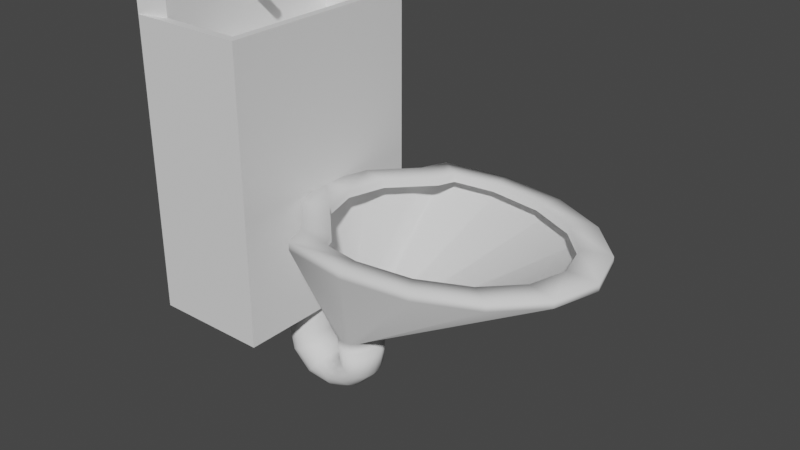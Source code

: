 # Source: Cell_Toilet.blend  (saved by Blender 2.80.75; exported with 4.5.12 LTS)
import bpy
from mathutils import Matrix  # noqa: F401  (used for matrix-valued properties, if any)

bpy.ops.wm.read_factory_settings(use_empty=True)
scene = bpy.context.scene
scene.name = 'Scene'

# ---- collections
col_collection = bpy.data.collections.new('Collection'); scene.collection.children.link(col_collection)

# ---- world
world_world = bpy.data.worlds.new('World'); scene.world = world_world
world_world.use_nodes = True; world_world.node_tree.nodes.clear()
_N = world_world.node_tree.nodes; _L = world_world.node_tree.links
n0 = _N.new('ShaderNodeOutputWorld'); n0.name = 'World Output'; n0.location = (300, 300)
n1 = _N.new('ShaderNodeBackground'); n1.name = 'Background'; n1.location = (10, 300)
n1.inputs[0].default_value = (0.05088, 0.05088, 0.05088, 1.0)
_L.new(n1.outputs[0], n0.inputs[0])
n0.is_active_output = True
world_world.color = (0.05088, 0.05088, 0.05088)
world_world.use_sun_shadow = False
world_world.sun_shadow_jitter_overblur = 0.0

# ---- meshes
me_cylinder = bpy.data.meshes.new('Cylinder')
me_cylinder.from_pydata([(-0.1812, 0.07449, -0.2134), (-1.144e-08, 0.3283, 0.25), (-0.1634, 0.06744, -0.2134), (0.1256, 0.3033, 0.25), (-0.1484, 0.04738, -0.2134), (0.2321, 0.2321, 0.25), (-0.1383, 0.01735, -0.2134), (0.3033, 0.1256, 0.25), (-0.1348, -0.01807, -0.2134), (0.3283, -1.857e-08, 0.25), (-0.1383, -0.05349, -0.2134), (0.3033, -0.1256, 0.25), (-0.1484, -0.08352, -0.2134), (0.2321, -0.2321, 0.25), (-0.1634, -0.1036, -0.2134), (0.1256, -0.3033, 0.25), (-0.1812, -0.1106, -0.2134), (4.623e-08, -0.3283, 0.25), (-0.1989, -0.1036, -0.2134), (-0.09654, -0.3091, 0.25), (-0.214, -0.08352, -0.2134), (-0.1116, -0.2534, 0.25), (-0.2241, -0.05349, -0.2134), (-0.1969, -0.1256, 0.25), (-0.2276, -0.01807, -0.2134), (-0.2219, -1.768e-09, 0.25), (-0.2241, 0.01735, -0.2134), (-0.1969, 0.1256, 0.25), (-0.214, 0.04738, -0.2134), (-0.1116, 0.2534, 0.25), (-0.1989, 0.06744, -0.2134), (-0.09654, 0.3091, 0.25), (0.1531, 0.3696, 0.25), (0.0, 0.4, 0.25), (0.2828, 0.2828, 0.25), (0.3696, 0.1531, 0.25), (0.4, -1.748e-08, 0.25), (0.3696, -0.1531, 0.25), (0.2828, -0.2828, 0.25), (0.1531, -0.3696, 0.25), (6.04e-08, -0.4, 0.25), (-0.1531, -0.3696, 0.25), (-0.1765, -0.2828, 0.25), (-0.2632, -0.1531, 0.25), (-0.2936, 4.77e-09, 0.25), (-0.2632, 0.1531, 0.25), (-0.1765, 0.2828, 0.25), (-0.1531, 0.3696, 0.25), (0.1256, 0.3033, 0.25), (-1.144e-08, 0.3283, 0.25), (0.2321, 0.2321, 0.25), (0.3033, 0.1256, 0.25), (0.3283, -1.857e-08, 0.25), (0.3033, -0.1256, 0.25), (0.2321, -0.2321, 0.25), (0.1256, -0.3033, 0.25), (4.623e-08, -0.3283, 0.25), (-0.09654, -0.3091, 0.25), (-0.1116, -0.2534, 0.25), (-0.1969, -0.1256, 0.25), (-0.2219, -1.768e-09, 0.25), (-0.1969, 0.1256, 0.25), (-0.1116, 0.2534, 0.25), (-0.09654, 0.3091, 0.25), (-0.2936, 4.77e-09, 0.276), (0.1531, -0.3696, 0.276), (-0.1765, 0.2828, 0.276), (-0.2632, 0.1531, 0.276), (-0.2632, -0.1531, 0.276), (-0.1765, -0.2828, 0.276), (-0.1531, 0.3696, 0.276), (-0.1531, -0.3696, 0.276), (6.04e-08, -0.4, 0.276), (0.4, -1.748e-08, 0.276), (0.3696, 0.1531, 0.276), (0.3696, -0.1531, 0.276), (0.2828, -0.2828, 0.276), (0.2828, 0.2828, 0.276), (0.0, 0.4, 0.276), (0.1531, 0.3696, 0.276), (0.1256, 0.3033, 0.276), (-1.144e-08, 0.3283, 0.276), (0.2321, 0.2321, 0.276), (0.3033, 0.1256, 0.276), (0.3283, -1.857e-08, 0.276), (0.3033, -0.1256, 0.276), (0.2321, -0.2321, 0.276), (0.1256, -0.3033, 0.276), (4.623e-08, -0.3283, 0.276), (-0.09654, -0.3091, 0.276), (-0.1116, -0.2534, 0.276), (-0.1969, -0.1256, 0.276), (-0.2219, -1.768e-09, 0.276), (-0.1969, 0.1256, 0.276), (-0.1116, 0.2534, 0.276), (-0.09654, 0.3091, 0.276), (-0.1812, 0.07449, -0.2513), (-0.1634, 0.06744, -0.2513), (-0.1484, 0.04738, -0.2513), (-0.1383, 0.01735, -0.2513), (-0.1348, -0.01807, -0.2513), (-0.1383, -0.05349, -0.2513), (-0.1484, -0.08352, -0.2513), (-0.1634, -0.1036, -0.2513), (-0.1812, -0.1106, -0.2513), (-0.1989, -0.1036, -0.2513), (-0.214, -0.08352, -0.2513), (-0.2241, -0.05349, -0.2513), (-0.2276, -0.01807, -0.2513), (-0.2241, 0.01735, -0.2513), (-0.214, 0.04738, -0.2513), (-0.1989, 0.06744, -0.2513), (-0.1812, 0.07449, -0.2513), (-0.1634, 0.06744, -0.2513), (-0.1484, 0.04738, -0.2513), (-0.1383, 0.01735, -0.2513), (-0.1348, -0.01807, -0.2513), (-0.1383, -0.05349, -0.2513), (-0.1484, -0.08352, -0.2513), (-0.1634, -0.1036, -0.2513), (-0.1812, -0.1106, -0.2513), (-0.1989, -0.1036, -0.2513), (-0.214, -0.08352, -0.2513), (-0.2241, -0.05349, -0.2513), (-0.2276, -0.01807, -0.2513), (-0.2241, 0.01735, -0.2513), (-0.214, 0.04738, -0.2513), (-0.1989, 0.06744, -0.2513), (-0.1812, 0.07449, -0.2513), (-0.1634, 0.06744, -0.2513), (-0.1484, 0.04738, -0.2513), (-0.1383, 0.01735, -0.2513), (-0.1348, -0.01807, -0.2513), (-0.1383, -0.05349, -0.2513), (-0.1484, -0.08352, -0.2513), (-0.1634, -0.1036, -0.2513), (-0.1812, -0.1106, -0.2513), (-0.1989, -0.1036, -0.2513), (-0.214, -0.08352, -0.2513), (-0.2241, -0.05349, -0.2513), (-0.2276, -0.01807, -0.2513), (-0.2241, 0.01735, -0.2513), (-0.214, 0.04738, -0.2513), (-0.1989, 0.06744, -0.2513), (-0.1812, 0.07449, -0.2513), (-0.1634, 0.06744, -0.2513), (-0.1484, 0.04738, -0.2513), (-0.1383, 0.01735, -0.2513), (-0.1348, -0.01807, -0.2513), (-0.1383, -0.05349, -0.2513), (-0.1484, -0.08352, -0.2513), (-0.1634, -0.1036, -0.2513), (-0.1812, -0.1106, -0.2513), (-0.1989, -0.1036, -0.2513), (-0.214, -0.08352, -0.2513), (-0.2241, -0.05349, -0.2513), (-0.2276, -0.01807, -0.2513), (-0.2241, 0.01735, -0.2513), (-0.214, 0.04738, -0.2513), (-0.1989, 0.06744, -0.2513), (-0.1812, 0.07449, -0.2513), (-0.1634, 0.06744, -0.2513), (-0.1484, 0.04738, -0.2513), (-0.1383, 0.01735, -0.2513), (-0.1348, -0.01807, -0.2513), (-0.1383, -0.05349, -0.2513), (-0.1484, -0.08352, -0.2513), (-0.1634, -0.1036, -0.2513), (-0.1812, -0.1106, -0.2513), (-0.1989, -0.1036, -0.2513), (-0.214, -0.08352, -0.2513), (-0.2241, -0.05349, -0.2513), (-0.2276, -0.01807, -0.2513), (-0.2241, 0.01735, -0.2513), (-0.214, 0.04738, -0.2513), (-0.1989, 0.06744, -0.2513), (-0.1812, 0.07449, -0.2513), (-0.1634, 0.06744, -0.2513), (-0.1484, 0.04738, -0.2513), (-0.1383, 0.01735, -0.2513), (-0.1348, -0.01807, -0.2513), (-0.1383, -0.05349, -0.2513), (-0.1484, -0.08352, -0.2513), (-0.1634, -0.1036, -0.2513), (-0.1812, -0.1106, -0.2513), (-0.1989, -0.1036, -0.2513), (-0.214, -0.08352, -0.2513), (-0.2241, -0.05349, -0.2513), (-0.2276, -0.01807, -0.2513), (-0.2241, 0.01735, -0.2513), (-0.214, 0.04738, -0.2513), (-0.1989, 0.06744, -0.2513), (-0.1812, 0.07449, -0.2513), (-0.1634, 0.06744, -0.2513), (-0.1484, 0.04738, -0.2513), (-0.1383, 0.01735, -0.2513), (-0.1348, -0.01807, -0.2513), (-0.1383, -0.05349, -0.2513), (-0.1484, -0.08352, -0.2513), (-0.1634, -0.1036, -0.2513), (-0.1812, -0.1106, -0.2513), (-0.1989, -0.1036, -0.2513), (-0.214, -0.08352, -0.2513), (-0.2241, -0.05349, -0.2513), (-0.2276, -0.01807, -0.2513), (-0.2241, 0.01735, -0.2513), (-0.214, 0.04738, -0.2513), (-0.1989, 0.06744, -0.2513), (-0.1812, 0.07449, -0.2513), (-0.1634, 0.06744, -0.2513), (-0.1484, 0.04738, -0.2513), (-0.1383, 0.01735, -0.2513), (-0.1348, -0.01807, -0.2513), (-0.1383, -0.05349, -0.2513), (-0.1484, -0.08352, -0.2513), (-0.1634, -0.1036, -0.2513), (-0.1812, -0.1106, -0.2513), (-0.1989, -0.1036, -0.2513), (-0.214, -0.08352, -0.2513), (-0.2241, -0.05349, -0.2513), (-0.2276, -0.01807, -0.2513), (-0.2241, 0.01735, -0.2513), (-0.214, 0.04738, -0.2513), (-0.1989, 0.06744, -0.2513), (-0.1812, 0.07449, -0.2513), (-0.1634, 0.06744, -0.2513), (-0.1484, 0.04738, -0.2513), (-0.1383, 0.01735, -0.2513), (-0.1348, -0.01807, -0.2513), (-0.1383, -0.05349, -0.2513), (-0.1484, -0.08352, -0.2513), (-0.1634, -0.1036, -0.2513), (-0.1812, -0.1106, -0.2513), (-0.1989, -0.1036, -0.2513), (-0.214, -0.08352, -0.2513), (-0.2241, -0.05349, -0.2513), (-0.2276, -0.01807, -0.2513), (-0.2241, 0.01735, -0.2513), (-0.214, 0.04738, -0.2513), (-0.1989, 0.06744, -0.2513), (-0.1812, 0.07449, -0.2513), (-0.1634, 0.06744, -0.2513), (-0.1484, 0.04738, -0.2513), (-0.1383, 0.01735, -0.2513), (-0.1348, -0.01807, -0.2513), (-0.1383, -0.05349, -0.2513), (-0.1484, -0.08352, -0.2513), (-0.1634, -0.1036, -0.2513), (-0.1812, -0.1106, -0.2513), (-0.1989, -0.1036, -0.2513), (-0.214, -0.08352, -0.2513), (-0.2241, -0.05349, -0.2513), (-0.2276, -0.01807, -0.2513), (-0.2241, 0.01735, -0.2513), (-0.214, 0.04738, -0.2513), (-0.1989, 0.06744, -0.2513), (-0.1812, 0.07449, -0.2513), (-0.1634, 0.06744, -0.2513), (-0.1484, 0.04738, -0.2513), (-0.1383, 0.01735, -0.2513), (-0.1348, -0.01807, -0.2513), (-0.1383, -0.05349, -0.2513), (-0.1484, -0.08352, -0.2513), (-0.1634, -0.1036, -0.2513), (-0.1812, -0.1106, -0.2513), (-0.1989, -0.1036, -0.2513), (-0.214, -0.08352, -0.2513), (-0.2241, -0.05349, -0.2513), (-0.2276, -0.01807, -0.2513), (-0.2241, 0.01735, -0.2513), (-0.214, 0.04738, -0.2513), (-0.1989, 0.06744, -0.2513), (-0.1812, 0.07449, -0.2513), (-0.1634, 0.06744, -0.2513), (-0.1484, 0.04738, -0.2513), (-0.1383, 0.01735, -0.2513), (-0.1348, -0.01807, -0.2513), (-0.1383, -0.05349, -0.2513), (-0.1484, -0.08352, -0.2513), (-0.1634, -0.1036, -0.2513), (-0.1812, -0.1106, -0.2513), (-0.1989, -0.1036, -0.2513), (-0.214, -0.08352, -0.2513), (-0.2241, -0.05349, -0.2513), (-0.2276, -0.01807, -0.2513), (-0.2241, 0.01735, -0.2513), (-0.214, 0.04738, -0.2513), (-0.1989, 0.06744, -0.2513), (-0.1812, 0.07449, -0.3191), (-0.1673, 0.06744, -0.3353), (-0.1555, 0.04738, -0.3489), (-0.1476, 0.01735, -0.358), (-0.1448, -0.01807, -0.3613), (-0.1476, -0.05349, -0.358), (-0.1555, -0.08352, -0.3489), (-0.1673, -0.1036, -0.3353), (-0.1812, -0.1106, -0.3191), (-0.1951, -0.1036, -0.303), (-0.2069, -0.08352, -0.2894), (-0.2148, -0.05349, -0.2802), (-0.2175, -0.01807, -0.277), (-0.2148, 0.01735, -0.2802), (-0.2069, 0.04738, -0.2894), (-0.1951, 0.06744, -0.303), (-0.2021, 0.07449, -0.3576), (-0.1938, 0.06744, -0.3806), (-0.1868, 0.04738, -0.4001), (-0.1822, 0.01735, -0.4131), (-0.1805, -0.01807, -0.4176), (-0.1822, -0.05349, -0.4131), (-0.1868, -0.08352, -0.4001), (-0.1938, -0.1036, -0.3806), (-0.2021, -0.1106, -0.3576), (-0.2104, -0.1036, -0.3347), (-0.2174, -0.08352, -0.3152), (-0.222, -0.05349, -0.3022), (-0.2237, -0.01807, -0.2976), (-0.222, 0.01735, -0.3022), (-0.2174, 0.04738, -0.3152), (-0.2104, 0.06744, -0.3347), (-0.2357, 0.07449, -0.3833), (-0.2357, 0.06744, -0.4093), (-0.2357, 0.04738, -0.4313), (-0.2358, 0.01735, -0.4459), (-0.2358, -0.01807, -0.4511), (-0.2358, -0.05349, -0.4459), (-0.2357, -0.08352, -0.4313), (-0.2357, -0.1036, -0.4093), (-0.2357, -0.1106, -0.3833), (-0.2356, -0.1036, -0.3574), (-0.2356, -0.08352, -0.3354), (-0.2356, -0.05349, -0.3207), (-0.2355, -0.01807, -0.3156), (-0.2356, 0.01735, -0.3207), (-0.2356, 0.04738, -0.3354), (-0.2356, 0.06744, -0.3574), (-0.2844, 0.07446, -0.3853), (-0.2957, 0.06691, -0.4052), (-0.3053, 0.04643, -0.4216), (-0.3117, 0.01299, -0.4322), (-0.3139, -0.02253, -0.4354), (-0.3116, -0.05784, -0.4306), (-0.3051, -0.08443, -0.4186), (-0.2955, -0.1041, -0.4011), (-0.2841, -0.1106, -0.381), (-0.2728, -0.1031, -0.3612), (-0.2633, -0.08256, -0.3447), (-0.2569, -0.05226, -0.3341), (-0.2547, -0.01675, -0.331), (-0.257, 0.01856, -0.3358), (-0.2635, 0.0483, -0.3478), (-0.2731, 0.06793, -0.3652), (-0.3266, 0.07174, -0.3451), (-0.3427, 0.06271, -0.3546), (-0.3559, 0.04106, -0.3612), (-0.3644, 0.01008, -0.3638), (-0.3667, -0.0255, -0.3619), (-0.3626, -0.06028, -0.356), (-0.3526, -0.08896, -0.3468), (-0.3383, -0.1072, -0.3358), (-0.3219, -0.1121, -0.3247), (-0.3059, -0.09997, -0.3152), (-0.2926, -0.07832, -0.3086), (-0.2842, -0.04734, -0.3061), (-0.2819, -0.01176, -0.3079), (-0.286, 0.02302, -0.3138), (-0.296, 0.05169, -0.323), (-0.3102, 0.0699, -0.334), (-0.3481, 0.07578, -0.2944), (-0.3652, 0.06634, -0.2919), (-0.3787, 0.04453, -0.2873), (-0.3866, 0.01368, -0.2814), (-0.3875, -0.02154, -0.2752), (-0.3815, -0.05574, -0.2694), (-0.3693, -0.08372, -0.2651), (-0.3529, -0.1012, -0.2628), (-0.3347, -0.1056, -0.263), (-0.3176, -0.09616, -0.2655), (-0.304, -0.07122, -0.2701), (-0.2962, -0.04036, -0.276), (-0.2953, -0.005151, -0.2822), (-0.3013, 0.02905, -0.288), (-0.3135, 0.0539, -0.2923), (-0.3299, 0.07141, -0.2946), (-0.3442, 0.09395, -0.1862), (-0.3616, 0.08485, -0.1855), (-0.3755, 0.06309, -0.1847), (-0.3838, 0.03198, -0.1839), (-0.3854, -0.003733, -0.1833), (-0.3799, -0.03862, -0.1829), (-0.3682, -0.06737, -0.1828), (-0.3521, -0.0856, -0.1831), (-0.334, -0.09055, -0.1836), (-0.3167, -0.08144, -0.1842), (-0.3028, -0.05655, -0.185), (-0.2944, -0.02544, -0.1858), (-0.2929, 0.01027, -0.1864), (-0.2983, 0.04516, -0.1868), (-0.31, 0.07391, -0.1869), (-0.3261, 0.08901, -0.1867), (-0.3402, 0.09658, -0.02545), (-0.3541, 0.08748, -0.04046), (-0.3654, 0.06572, -0.05233), (-0.3723, 0.03461, -0.05925), (-0.3738, -0.001103, -0.06017), (-0.3696, -0.03599, -0.05495), (-0.3605, -0.06474, -0.04438), (-0.3477, -0.08297, -0.03008), (-0.3332, -0.08792, -0.01421), (-0.3193, -0.07881, 0.0008026), (-0.308, -0.05392, 0.01267), (-0.3011, -0.02281, 0.0196), (-0.2996, 0.0129, 0.02052), (-0.3037, 0.04779, 0.01529), (-0.3129, 0.0734, 0.004725), (-0.3257, 0.09164, -0.009582), (-0.3638, 0.09767, 0.04568), (-0.3736, 0.09297, 0.0234), (-0.3823, 0.07495, 0.003402), (-0.3886, 0.04636, -0.01128), (-0.3915, 0.01154, -0.01841), (-0.3906, -0.0242, -0.01689), (-0.386, -0.05542, -0.006973), (-0.3785, -0.07736, 0.009848), (-0.3691, -0.0867, 0.03101), (-0.3593, -0.082, 0.05328), (-0.3506, -0.06398, 0.07328), (-0.3443, -0.03538, 0.08796), (-0.3414, -0.0005623, 0.09509), (-0.3423, 0.03518, 0.09358), (-0.3469, 0.0664, 0.08366), (-0.3544, 0.08834, 0.06684), (-0.3971, 0.09373, 0.0973), (-0.3999, 0.09428, 0.07073), (-0.403, 0.08124, 0.04436), (-0.406, 0.05659, 0.02221), (-0.4084, 0.02409, 0.007651), (-0.41, -0.01131, 0.002897), (-0.4104, -0.04423, 0.008675), (-0.4096, -0.06966, 0.0241), (-0.4076, -0.08371, 0.04683), (-0.4049, -0.08426, 0.07341), (-0.4018, -0.07122, 0.09977), (-0.3988, -0.04657, 0.1219), (-0.3963, -0.01407, 0.1365), (-0.3948, 0.02133, 0.1412), (-0.3944, 0.05425, 0.1355), (-0.3952, 0.07968, 0.12), (-0.4382, 0.09457, 0.09973), (-0.4381, 0.09512, 0.07287), (-0.4384, 0.08208, 0.04612), (-0.4391, 0.05743, 0.02355), (-0.44, 0.02493, 0.008615), (-0.441, -0.01047, 0.003573), (-0.442, -0.0434, 0.009197), (-0.4428, -0.06882, 0.02463), (-0.4433, -0.08288, 0.04752), (-0.4434, -0.08343, 0.07439), (-0.443, -0.07038, 0.1011), (-0.4424, -0.04574, 0.1237), (-0.4415, -0.01324, 0.1386), (-0.4404, 0.02217, 0.1437), (-0.4394, 0.05509, 0.1381), (-0.4386, 0.08051, 0.1226)], [], [(0, 33, 32, 2), (2, 32, 34, 4), (4, 34, 35, 6), (6, 35, 36, 8), (8, 36, 37, 10), (10, 37, 38, 12), (12, 38, 39, 14), (14, 39, 40, 16), (16, 40, 41, 18), (18, 41, 42, 20), (20, 42, 43, 22), (22, 43, 44, 24), (24, 44, 45, 26), (26, 45, 46, 28), (17, 15, 55, 56), (28, 46, 47, 30), (30, 47, 33, 0), (16, 18, 105, 104), (3, 5, 82, 80), (29, 31, 95, 94), (44, 43, 68, 64), (35, 34, 77, 74), (1, 3, 80, 81), (27, 29, 94, 93), (33, 47, 70, 78), (39, 38, 76, 65), (25, 27, 93, 92), (23, 25, 92, 91), (43, 42, 69, 68), (34, 32, 79, 77), (21, 23, 91, 90), (47, 46, 66, 70), (38, 37, 75, 76), (19, 21, 90, 89), (85, 86, 76, 75), (3, 1, 49, 48), (1, 31, 63, 49), (19, 17, 56, 57), (5, 3, 48, 50), (21, 19, 57, 58), (7, 5, 50, 51), (23, 21, 58, 59), (9, 7, 51, 52), (25, 23, 59, 60), (11, 9, 52, 53), (27, 25, 60, 61), (13, 11, 53, 54), (29, 27, 61, 62), (15, 13, 54, 55), (31, 29, 62, 63), (31, 1, 81, 95), (95, 81, 78, 70), (80, 82, 77, 79), (94, 95, 70, 66), (81, 80, 79, 78), (88, 89, 71, 72), (90, 91, 68, 69), (86, 87, 65, 76), (87, 88, 72, 65), (92, 93, 67, 64), (82, 83, 74, 77), (91, 92, 64, 68), (83, 84, 73, 74), (93, 94, 66, 67), (84, 85, 75, 73), (89, 90, 69, 71), (40, 39, 65, 72), (5, 7, 83, 82), (7, 9, 84, 83), (36, 35, 74, 73), (45, 44, 64, 67), (9, 11, 85, 84), (41, 40, 72, 71), (11, 13, 86, 85), (13, 15, 87, 86), (37, 36, 73, 75), (46, 45, 67, 66), (32, 33, 78, 79), (15, 17, 88, 87), (42, 41, 71, 69), (17, 19, 89, 88), (108, 109, 125, 124), (26, 28, 110, 109), (2, 4, 98, 97), (12, 14, 103, 102), (22, 24, 108, 107), (8, 10, 101, 100), (18, 20, 106, 105), (28, 30, 111, 110), (4, 6, 99, 98), (14, 16, 104, 103), (0, 2, 97, 96), (24, 26, 109, 108), (10, 12, 102, 101), (20, 22, 107, 106), (30, 0, 96, 111), (6, 8, 100, 99), (114, 115, 131, 130), (101, 102, 118, 117), (109, 110, 126, 125), (102, 103, 119, 118), (110, 111, 127, 126), (103, 104, 120, 119), (96, 97, 113, 112), (111, 96, 112, 127), (104, 105, 121, 120), (97, 98, 114, 113), (105, 106, 122, 121), (98, 99, 115, 114), (106, 107, 123, 122), (99, 100, 116, 115), (107, 108, 124, 123), (100, 101, 117, 116), (135, 136, 152, 151), (122, 123, 139, 138), (115, 116, 132, 131), (123, 124, 140, 139), (116, 117, 133, 132), (124, 125, 141, 140), (117, 118, 134, 133), (125, 126, 142, 141), (118, 119, 135, 134), (126, 127, 143, 142), (119, 120, 136, 135), (112, 113, 129, 128), (127, 112, 128, 143), (120, 121, 137, 136), (113, 114, 130, 129), (121, 122, 138, 137), (156, 157, 173, 172), (128, 129, 145, 144), (143, 128, 144, 159), (136, 137, 153, 152), (129, 130, 146, 145), (137, 138, 154, 153), (130, 131, 147, 146), (138, 139, 155, 154), (131, 132, 148, 147), (139, 140, 156, 155), (132, 133, 149, 148), (140, 141, 157, 156), (133, 134, 150, 149), (141, 142, 158, 157), (134, 135, 151, 150), (142, 143, 159, 158), (170, 171, 187, 186), (149, 150, 166, 165), (157, 158, 174, 173), (150, 151, 167, 166), (158, 159, 175, 174), (151, 152, 168, 167), (144, 145, 161, 160), (159, 144, 160, 175), (152, 153, 169, 168), (145, 146, 162, 161), (153, 154, 170, 169), (146, 147, 163, 162), (154, 155, 171, 170), (147, 148, 164, 163), (155, 156, 172, 171), (148, 149, 165, 164), (176, 177, 193, 192), (163, 164, 180, 179), (171, 172, 188, 187), (164, 165, 181, 180), (172, 173, 189, 188), (165, 166, 182, 181), (173, 174, 190, 189), (166, 167, 183, 182), (174, 175, 191, 190), (167, 168, 184, 183), (160, 161, 177, 176), (175, 160, 176, 191), (168, 169, 185, 184), (161, 162, 178, 177), (169, 170, 186, 185), (162, 163, 179, 178), (197, 198, 214, 213), (191, 176, 192, 207), (184, 185, 201, 200), (177, 178, 194, 193), (185, 186, 202, 201), (178, 179, 195, 194), (186, 187, 203, 202), (179, 180, 196, 195), (187, 188, 204, 203), (180, 181, 197, 196), (188, 189, 205, 204), (181, 182, 198, 197), (189, 190, 206, 205), (182, 183, 199, 198), (190, 191, 207, 206), (183, 184, 200, 199), (218, 219, 235, 234), (205, 206, 222, 221), (198, 199, 215, 214), (206, 207, 223, 222), (199, 200, 216, 215), (192, 193, 209, 208), (207, 192, 208, 223), (200, 201, 217, 216), (193, 194, 210, 209), (201, 202, 218, 217), (194, 195, 211, 210), (202, 203, 219, 218), (195, 196, 212, 211), (203, 204, 220, 219), (196, 197, 213, 212), (204, 205, 221, 220), (224, 225, 241, 240), (211, 212, 228, 227), (219, 220, 236, 235), (212, 213, 229, 228), (220, 221, 237, 236), (213, 214, 230, 229), (221, 222, 238, 237), (214, 215, 231, 230), (222, 223, 239, 238), (215, 216, 232, 231), (208, 209, 225, 224), (223, 208, 224, 239), (216, 217, 233, 232), (209, 210, 226, 225), (217, 218, 234, 233), (210, 211, 227, 226), (245, 246, 262, 261), (239, 224, 240, 255), (232, 233, 249, 248), (225, 226, 242, 241), (233, 234, 250, 249), (226, 227, 243, 242), (234, 235, 251, 250), (227, 228, 244, 243), (235, 236, 252, 251), (228, 229, 245, 244), (236, 237, 253, 252), (229, 230, 246, 245), (237, 238, 254, 253), (230, 231, 247, 246), (238, 239, 255, 254), (231, 232, 248, 247), (266, 267, 283, 282), (253, 254, 270, 269), (246, 247, 263, 262), (254, 255, 271, 270), (247, 248, 264, 263), (240, 241, 257, 256), (255, 240, 256, 271), (248, 249, 265, 264), (241, 242, 258, 257), (249, 250, 266, 265), (242, 243, 259, 258), (250, 251, 267, 266), (243, 244, 260, 259), (251, 252, 268, 267), (244, 245, 261, 260), (252, 253, 269, 268), (287, 272, 288, 303), (259, 260, 276, 275), (267, 268, 284, 283), (260, 261, 277, 276), (268, 269, 285, 284), (261, 262, 278, 277), (269, 270, 286, 285), (262, 263, 279, 278), (270, 271, 287, 286), (263, 264, 280, 279), (256, 257, 273, 272), (271, 256, 272, 287), (264, 265, 281, 280), (257, 258, 274, 273), (265, 266, 282, 281), (258, 259, 275, 274), (301, 302, 318, 317), (280, 281, 297, 296), (273, 274, 290, 289), (281, 282, 298, 297), (274, 275, 291, 290), (282, 283, 299, 298), (275, 276, 292, 291), (283, 284, 300, 299), (276, 277, 293, 292), (284, 285, 301, 300), (277, 278, 294, 293), (285, 286, 302, 301), (278, 279, 295, 294), (286, 287, 303, 302), (279, 280, 296, 295), (272, 273, 289, 288), (307, 308, 324, 323), (294, 295, 311, 310), (302, 303, 319, 318), (295, 296, 312, 311), (288, 289, 305, 304), (303, 288, 304, 319), (296, 297, 313, 312), (289, 290, 306, 305), (297, 298, 314, 313), (290, 291, 307, 306), (298, 299, 315, 314), (291, 292, 308, 307), (299, 300, 316, 315), (292, 293, 309, 308), (300, 301, 317, 316), (293, 294, 310, 309), (328, 329, 345, 344), (315, 316, 332, 331), (308, 309, 325, 324), (316, 317, 333, 332), (309, 310, 326, 325), (317, 318, 334, 333), (310, 311, 327, 326), (318, 319, 335, 334), (311, 312, 328, 327), (304, 305, 321, 320), (319, 304, 320, 335), (312, 313, 329, 328), (305, 306, 322, 321), (313, 314, 330, 329), (306, 307, 323, 322), (314, 315, 331, 330), (349, 350, 366, 365), (321, 322, 338, 337), (329, 330, 346, 345), (322, 323, 339, 338), (330, 331, 347, 346), (323, 324, 340, 339), (331, 332, 348, 347), (324, 325, 341, 340), (332, 333, 349, 348), (325, 326, 342, 341), (333, 334, 350, 349), (326, 327, 343, 342), (334, 335, 351, 350), (327, 328, 344, 343), (320, 321, 337, 336), (335, 320, 336, 351), (355, 356, 372, 371), (342, 343, 359, 358), (350, 351, 367, 366), (343, 344, 360, 359), (336, 337, 353, 352), (351, 336, 352, 367), (344, 345, 361, 360), (337, 338, 354, 353), (345, 346, 362, 361), (338, 339, 355, 354), (346, 347, 363, 362), (339, 340, 356, 355), (347, 348, 364, 363), (340, 341, 357, 356), (348, 349, 365, 364), (341, 342, 358, 357), (376, 377, 393, 392), (363, 364, 380, 379), (356, 357, 373, 372), (364, 365, 381, 380), (357, 358, 374, 373), (365, 366, 382, 381), (358, 359, 375, 374), (366, 367, 383, 382), (359, 360, 376, 375), (352, 353, 369, 368), (367, 352, 368, 383), (360, 361, 377, 376), (353, 354, 370, 369), (361, 362, 378, 377), (354, 355, 371, 370), (362, 363, 379, 378), (397, 398, 414, 413), (369, 370, 386, 385), (377, 378, 394, 393), (370, 371, 387, 386), (378, 379, 395, 394), (371, 372, 388, 387), (379, 380, 396, 395), (372, 373, 389, 388), (380, 381, 397, 396), (373, 374, 390, 389), (381, 382, 398, 397), (374, 375, 391, 390), (382, 383, 399, 398), (375, 376, 392, 391), (368, 369, 385, 384), (383, 368, 384, 399), (411, 412, 428, 427), (390, 391, 407, 406), (398, 399, 415, 414), (391, 392, 408, 407), (384, 385, 401, 400), (399, 384, 400, 415), (392, 393, 409, 408), (385, 386, 402, 401), (393, 394, 410, 409), (386, 387, 403, 402), (394, 395, 411, 410), (387, 388, 404, 403), (395, 396, 412, 411), (388, 389, 405, 404), (396, 397, 413, 412), (389, 390, 406, 405), (417, 418, 434, 433), (404, 405, 421, 420), (412, 413, 429, 428), (405, 406, 422, 421), (413, 414, 430, 429), (406, 407, 423, 422), (414, 415, 431, 430), (407, 408, 424, 423), (400, 401, 417, 416), (415, 400, 416, 431), (408, 409, 425, 424), (401, 402, 418, 417), (409, 410, 426, 425), (402, 403, 419, 418), (410, 411, 427, 426), (403, 404, 420, 419), (438, 439, 455, 454), (425, 426, 442, 441), (418, 419, 435, 434), (426, 427, 443, 442), (419, 420, 436, 435), (427, 428, 444, 443), (420, 421, 437, 436), (428, 429, 445, 444), (421, 422, 438, 437), (429, 430, 446, 445), (422, 423, 439, 438), (430, 431, 447, 446), (423, 424, 440, 439), (416, 417, 433, 432), (431, 416, 432, 447), (424, 425, 441, 440), (448, 449, 450, 451, 452, 453, 454, 455, 456, 457, 458, 459, 460, 461, 462, 463), (446, 447, 463, 462), (439, 440, 456, 455), (432, 433, 449, 448), (447, 432, 448, 463), (440, 441, 457, 456), (433, 434, 450, 449), (441, 442, 458, 457), (434, 435, 451, 450), (442, 443, 459, 458), (435, 436, 452, 451), (443, 444, 460, 459), (436, 437, 453, 452), (444, 445, 461, 460), (437, 438, 454, 453), (445, 446, 462, 461)])
me_cylinder.polygons.foreach_set('use_smooth', [True] * 449)
_uv = me_cylinder.uv_layers.new(name='UVMap')
_uv.uv.foreach_set('vector', [1.0, 0.5, 1.0, 1.0, 0.9375, 1.0, 0.9375, 0.5, 0.9375, 0.5, 0.9375, 1.0, 0.875, 1.0, 0.875, 0.5, 0.875, 0.5, 0.875, 1.0, 0.8125, 1.0, 0.8125, 0.5, 0.8125, 0.5, 0.8125, 1.0, 0.75, 1.0, 0.75, 0.5, 0.75, 0.5, 0.75, 1.0, 0.6875, 1.0, 0.6875, 0.5, 0.6875, 0.5, 0.6875, 1.0, 0.625, 1.0, 0.625, 0.5, 0.625, 0.5, 0.625, 1.0, 0.5625, 1.0, 0.5625, 0.5, 0.5625, 0.5, 0.5625, 1.0, 0.5, 1.0, 0.5, 0.5, 0.5, 0.5, 0.5, 1.0, 0.4375, 1.0, 0.4375, 0.5, 0.4375, 0.5, 0.4375, 1.0, 0.375, 1.0, 0.375, 0.5, 0.375, 0.5, 0.375, 1.0, 0.3125, 1.0, 0.3125, 0.5, 0.3125, 0.5, 0.3125, 1.0, 0.25, 1.0, 0.25, 0.5, 0.25, 0.5, 0.25, 1.0, 0.1875, 1.0, 0.1875, 0.5, 0.1875, 0.5, 0.1875, 1.0, 0.125, 1.0, 0.125, 0.5, 0.2432, 0.05304, 0.3211, 0.06803, 0.3211, 0.06803, 0.2432, 0.05304, 0.125, 0.5, 0.125, 1.0, 0.0625, 1.0, 0.0625, 0.5, 0.0625, 0.5, 0.0625, 1.0, 0.0, 1.0, 0.0, 0.5, 0.5, 0.5, 0.4375, 0.5, 0.4375, 0.5, 0.5, 0.5, 0.3211, 0.432, 0.3858, 0.3893, 0.3858, 0.3893, 0.3211, 0.432, 0.1489, 0.402, 0.1744, 0.4354, 0.1744, 0.4354, 0.1489, 0.402, 0.25, 1.0, 0.3125, 1.0, 0.3125, 1.0, 0.25, 1.0, 0.8125, 1.0, 0.875, 1.0, 0.875, 1.0, 0.8125, 1.0, 0.2432, 0.447, 0.3211, 0.432, 0.3211, 0.432, 0.2432, 0.447, 0.07806, 0.3254, 0.1489, 0.402, 0.1489, 0.402, 0.07806, 0.3254, 0.0, 1.0, 0.0625, 1.0, 0.0625, 1.0, 0.0, 1.0, 0.5625, 1.0, 0.625, 1.0, 0.625, 1.0, 0.5625, 1.0, 0.06162, 0.25, 0.07806, 0.3254, 0.07806, 0.3254, 0.06162, 0.25, 0.07806, 0.1746, 0.06162, 0.25, 0.06162, 0.25, 0.07806, 0.1746, 0.3125, 1.0, 0.375, 1.0, 0.375, 1.0, 0.3125, 1.0, 0.875, 1.0, 0.9375, 1.0, 0.9375, 1.0, 0.875, 1.0, 0.1489, 0.09798, 0.07806, 0.1746, 0.07806, 0.1746, 0.1489, 0.09798, 0.0625, 1.0, 0.125, 1.0, 0.125, 1.0, 0.0625, 1.0, 0.625, 1.0, 0.6875, 1.0, 0.6875, 1.0, 0.625, 1.0, 0.1744, 0.06456, 0.1489, 0.09798, 0.1489, 0.09798, 0.1744, 0.06456, 0.4288, 0.1746, 0.3858, 0.1107, 0.4197, 0.08029, 0.4717, 0.1582, 0.3211, 0.432, 0.2432, 0.447, 0.2432, 0.447, 0.3211, 0.432, 0.2432, 0.447, 0.1744, 0.4354, 0.1744, 0.4354, 0.2432, 0.447, 0.1744, 0.06456, 0.2432, 0.05304, 0.2432, 0.05304, 0.1744, 0.06456, 0.3858, 0.3893, 0.3211, 0.432, 0.3211, 0.432, 0.3858, 0.3893, 0.1489, 0.09798, 0.1744, 0.06456, 0.1744, 0.06456, 0.1489, 0.09798, 0.4288, 0.3254, 0.3858, 0.3893, 0.3858, 0.3893, 0.4288, 0.3254, 0.07806, 0.1746, 0.1489, 0.09798, 0.1489, 0.09798, 0.07806, 0.1746, 0.4439, 0.25, 0.4288, 0.3254, 0.4288, 0.3254, 0.4439, 0.25, 0.06162, 0.25, 0.07806, 0.1746, 0.07806, 0.1746, 0.06162, 0.25, 0.4288, 0.1746, 0.4439, 0.25, 0.4439, 0.25, 0.4288, 0.1746, 0.07806, 0.3254, 0.06162, 0.25, 0.06162, 0.25, 0.07806, 0.3254, 0.3858, 0.1107, 0.4288, 0.1746, 0.4288, 0.1746, 0.3858, 0.1107, 0.1489, 0.402, 0.07806, 0.3254, 0.07806, 0.3254, 0.1489, 0.402, 0.3211, 0.06803, 0.3858, 0.1107, 0.3858, 0.1107, 0.3211, 0.06803, 0.1744, 0.4354, 0.1489, 0.402, 0.1489, 0.402, 0.1744, 0.4354, 0.1744, 0.4354, 0.2432, 0.447, 0.2432, 0.447, 0.1744, 0.4354, 0.1744, 0.4354, 0.2432, 0.447, 0.25, 0.49, 0.1582, 0.4717, 0.3211, 0.432, 0.3858, 0.3893, 0.4197, 0.4197, 0.3418, 0.4717, 0.1489, 0.402, 0.1744, 0.4354, 0.1582, 0.4717, 0.08029, 0.4197, 0.2432, 0.447, 0.3211, 0.432, 0.3418, 0.4717, 0.25, 0.49, 0.2432, 0.05304, 0.1744, 0.06456, 0.1582, 0.02827, 0.25, 0.01, 0.1489, 0.09798, 0.07806, 0.1746, 0.02827, 0.1582, 0.08029, 0.08029, 0.3858, 0.1107, 0.3211, 0.06803, 0.3418, 0.02827, 0.4197, 0.08029, 0.3211, 0.06803, 0.2432, 0.05304, 0.25, 0.01, 0.3418, 0.02827, 0.06162, 0.25, 0.07806, 0.3254, 0.02827, 0.3418, 0.01, 0.25, 0.3858, 0.3893, 0.4288, 0.3254, 0.4717, 0.3418, 0.4197, 0.4197, 0.07806, 0.1746, 0.06162, 0.25, 0.01, 0.25, 0.02827, 0.1582, 0.4288, 0.3254, 0.4439, 0.25, 0.49, 0.25, 0.4717, 0.3418, 0.07806, 0.3254, 0.1489, 0.402, 0.08029, 0.4197, 0.02827, 0.3418, 0.4439, 0.25, 0.4288, 0.1746, 0.4717, 0.1582, 0.49, 0.25, 0.1744, 0.06456, 0.1489, 0.09798, 0.08029, 0.08029, 0.1582, 0.02827, 0.5, 1.0, 0.5625, 1.0, 0.5625, 1.0, 0.5, 1.0, 0.3858, 0.3893, 0.4288, 0.3254, 0.4288, 0.3254, 0.3858, 0.3893, 0.4288, 0.3254, 0.4439, 0.25, 0.4439, 0.25, 0.4288, 0.3254, 0.75, 1.0, 0.8125, 1.0, 0.8125, 1.0, 0.75, 1.0, 0.1875, 1.0, 0.25, 1.0, 0.25, 1.0, 0.1875, 1.0, 0.4439, 0.25, 0.4288, 0.1746, 0.4288, 0.1746, 0.4439, 0.25, 0.4375, 1.0, 0.5, 1.0, 0.5, 1.0, 0.4375, 1.0, 0.4288, 0.1746, 0.3858, 0.1107, 0.3858, 0.1107, 0.4288, 0.1746, 0.3858, 0.1107, 0.3211, 0.06803, 0.3211, 0.06803, 0.3858, 0.1107, 0.6875, 1.0, 0.75, 1.0, 0.75, 1.0, 0.6875, 1.0, 0.125, 1.0, 0.1875, 1.0, 0.1875, 1.0, 0.125, 1.0, 0.9375, 1.0, 1.0, 1.0, 1.0, 1.0, 0.9375, 1.0, 0.3211, 0.06803, 0.2432, 0.05304, 0.2432, 0.05304, 0.3211, 0.06803, 0.375, 1.0, 0.4375, 1.0, 0.4375, 1.0, 0.375, 1.0, 0.2432, 0.05304, 0.1744, 0.06456, 0.1744, 0.06456, 0.2432, 0.05304, 0.25, 0.5, 0.1875, 0.5, 0.1875, 0.5, 0.25, 0.5, 0.1875, 0.5, 0.125, 0.5, 0.125, 0.5, 0.1875, 0.5, 0.9375, 0.5, 0.875, 0.5, 0.875, 0.5, 0.9375, 0.5, 0.625, 0.5, 0.5625, 0.5, 0.5625, 0.5, 0.625, 0.5, 0.3125, 0.5, 0.25, 0.5, 0.25, 0.5, 0.3125, 0.5, 0.75, 0.5, 0.6875, 0.5, 0.6875, 0.5, 0.75, 0.5, 0.4375, 0.5, 0.375, 0.5, 0.375, 0.5, 0.4375, 0.5, 0.125, 0.5, 0.0625, 0.5, 0.0625, 0.5, 0.125, 0.5, 0.875, 0.5, 0.8125, 0.5, 0.8125, 0.5, 0.875, 0.5, 0.5625, 0.5, 0.5, 0.5, 0.5, 0.5, 0.5625, 0.5, 1.0, 0.5, 0.9375, 0.5, 0.9375, 0.5, 1.0, 0.5, 0.25, 0.5, 0.1875, 0.5, 0.1875, 0.5, 0.25, 0.5, 0.6875, 0.5, 0.625, 0.5, 0.625, 0.5, 0.6875, 0.5, 0.375, 0.5, 0.3125, 0.5, 0.3125, 0.5, 0.375, 0.5, 0.0625, 0.5, 0.0, 0.5, 0.0, 0.5, 0.0625, 0.5, 0.8125, 0.5, 0.75, 0.5, 0.75, 0.5, 0.8125, 0.5, 0.875, 0.5, 0.8125, 0.5, 0.8125, 0.5, 0.875, 0.5, 0.6875, 0.5, 0.625, 0.5, 0.625, 0.5, 0.6875, 0.5, 0.1875, 0.5, 0.125, 0.5, 0.125, 0.5, 0.1875, 0.5, 0.625, 0.5, 0.5625, 0.5, 0.5625, 0.5, 0.625, 0.5, 0.125, 0.5, 0.0625, 0.5, 0.0625, 0.5, 0.125, 0.5, 0.5625, 0.5, 0.5, 0.5, 0.5, 0.5, 0.5625, 0.5, 1.0, 0.5, 0.9375, 0.5, 0.9375, 0.5, 1.0, 0.5, 0.0625, 0.5, 0.0, 0.5, 0.0, 0.5, 0.0625, 0.5, 0.5, 0.5, 0.4375, 0.5, 0.4375, 0.5, 0.5, 0.5, 0.9375, 0.5, 0.875, 0.5, 0.875, 0.5, 0.9375, 0.5, 0.4375, 0.5, 0.375, 0.5, 0.375, 0.5, 0.4375, 0.5, 0.875, 0.5, 0.8125, 0.5, 0.8125, 0.5, 0.875, 0.5, 0.375, 0.5, 0.3125, 0.5, 0.3125, 0.5, 0.375, 0.5, 0.8125, 0.5, 0.75, 0.5, 0.75, 0.5, 0.8125, 0.5, 0.3125, 0.5, 0.25, 0.5, 0.25, 0.5, 0.3125, 0.5, 0.75, 0.5, 0.6875, 0.5, 0.6875, 0.5, 0.75, 0.5, 0.5625, 0.5, 0.5, 0.5, 0.5, 0.5, 0.5625, 0.5, 0.375, 0.5, 0.3125, 0.5, 0.3125, 0.5, 0.375, 0.5, 0.8125, 0.5, 0.75, 0.5, 0.75, 0.5, 0.8125, 0.5, 0.3125, 0.5, 0.25, 0.5, 0.25, 0.5, 0.3125, 0.5, 0.75, 0.5, 0.6875, 0.5, 0.6875, 0.5, 0.75, 0.5, 0.25, 0.5, 0.1875, 0.5, 0.1875, 0.5, 0.25, 0.5, 0.6875, 0.5, 0.625, 0.5, 0.625, 0.5, 0.6875, 0.5, 0.1875, 0.5, 0.125, 0.5, 0.125, 0.5, 0.1875, 0.5, 0.625, 0.5, 0.5625, 0.5, 0.5625, 0.5, 0.625, 0.5, 0.125, 0.5, 0.0625, 0.5, 0.0625, 0.5, 0.125, 0.5, 0.5625, 0.5, 0.5, 0.5, 0.5, 0.5, 0.5625, 0.5, 1.0, 0.5, 0.9375, 0.5, 0.9375, 0.5, 1.0, 0.5, 0.0625, 0.5, 0.0, 0.5, 0.0, 0.5, 0.0625, 0.5, 0.5, 0.5, 0.4375, 0.5, 0.4375, 0.5, 0.5, 0.5, 0.9375, 0.5, 0.875, 0.5, 0.875, 0.5, 0.9375, 0.5, 0.4375, 0.5, 0.375, 0.5, 0.375, 0.5, 0.4375, 0.5, 0.25, 0.5, 0.1875, 0.5, 0.1875, 0.5, 0.25, 0.5, 1.0, 0.5, 0.9375, 0.5, 0.9375, 0.5, 1.0, 0.5, 0.0625, 0.5, 0.0, 0.5, 0.0, 0.5, 0.0625, 0.5, 0.5, 0.5, 0.4375, 0.5, 0.4375, 0.5, 0.5, 0.5, 0.9375, 0.5, 0.875, 0.5, 0.875, 0.5, 0.9375, 0.5, 0.4375, 0.5, 0.375, 0.5, 0.375, 0.5, 0.4375, 0.5, 0.875, 0.5, 0.8125, 0.5, 0.8125, 0.5, 0.875, 0.5, 0.375, 0.5, 0.3125, 0.5, 0.3125, 0.5, 0.375, 0.5, 0.8125, 0.5, 0.75, 0.5, 0.75, 0.5, 0.8125, 0.5, 0.3125, 0.5, 0.25, 0.5, 0.25, 0.5, 0.3125, 0.5, 0.75, 0.5, 0.6875, 0.5, 0.6875, 0.5, 0.75, 0.5, 0.25, 0.5, 0.1875, 0.5, 0.1875, 0.5, 0.25, 0.5, 0.6875, 0.5, 0.625, 0.5, 0.625, 0.5, 0.6875, 0.5, 0.1875, 0.5, 0.125, 0.5, 0.125, 0.5, 0.1875, 0.5, 0.625, 0.5, 0.5625, 0.5, 0.5625, 0.5, 0.625, 0.5, 0.125, 0.5, 0.0625, 0.5, 0.0625, 0.5, 0.125, 0.5, 0.375, 0.5, 0.3125, 0.5, 0.3125, 0.5, 0.375, 0.5, 0.6875, 0.5, 0.625, 0.5, 0.625, 0.5, 0.6875, 0.5, 0.1875, 0.5, 0.125, 0.5, 0.125, 0.5, 0.1875, 0.5, 0.625, 0.5, 0.5625, 0.5, 0.5625, 0.5, 0.625, 0.5, 0.125, 0.5, 0.0625, 0.5, 0.0625, 0.5, 0.125, 0.5, 0.5625, 0.5, 0.5, 0.5, 0.5, 0.5, 0.5625, 0.5, 1.0, 0.5, 0.9375, 0.5, 0.9375, 0.5, 1.0, 0.5, 0.0625, 0.5, 0.0, 0.5, 0.0, 0.5, 0.0625, 0.5, 0.5, 0.5, 0.4375, 0.5, 0.4375, 0.5, 0.5, 0.5, 0.9375, 0.5, 0.875, 0.5, 0.875, 0.5, 0.9375, 0.5, 0.4375, 0.5, 0.375, 0.5, 0.375, 0.5, 0.4375, 0.5, 0.875, 0.5, 0.8125, 0.5, 0.8125, 0.5, 0.875, 0.5, 0.375, 0.5, 0.3125, 0.5, 0.3125, 0.5, 0.375, 0.5, 0.8125, 0.5, 0.75, 0.5, 0.75, 0.5, 0.8125, 0.5, 0.3125, 0.5, 0.25, 0.5, 0.25, 0.5, 0.3125, 0.5, 0.75, 0.5, 0.6875, 0.5, 0.6875, 0.5, 0.75, 0.5, 1.0, 0.5, 0.9375, 0.5, 0.9375, 0.5, 1.0, 0.5, 0.8125, 0.5, 0.75, 0.5, 0.75, 0.5, 0.8125, 0.5, 0.3125, 0.5, 0.25, 0.5, 0.25, 0.5, 0.3125, 0.5, 0.75, 0.5, 0.6875, 0.5, 0.6875, 0.5, 0.75, 0.5, 0.25, 0.5, 0.1875, 0.5, 0.1875, 0.5, 0.25, 0.5, 0.6875, 0.5, 0.625, 0.5, 0.625, 0.5, 0.6875, 0.5, 0.1875, 0.5, 0.125, 0.5, 0.125, 0.5, 0.1875, 0.5, 0.625, 0.5, 0.5625, 0.5, 0.5625, 0.5, 0.625, 0.5, 0.125, 0.5, 0.0625, 0.5, 0.0625, 0.5, 0.125, 0.5, 0.5625, 0.5, 0.5, 0.5, 0.5, 0.5, 0.5625, 0.5, 1.0, 0.5, 0.9375, 0.5, 0.9375, 0.5, 1.0, 0.5, 0.0625, 0.5, 0.0, 0.5, 0.0, 0.5, 0.0625, 0.5, 0.5, 0.5, 0.4375, 0.5, 0.4375, 0.5, 0.5, 0.5, 0.9375, 0.5, 0.875, 0.5, 0.875, 0.5, 0.9375, 0.5, 0.4375, 0.5, 0.375, 0.5, 0.375, 0.5, 0.4375, 0.5, 0.875, 0.5, 0.8125, 0.5, 0.8125, 0.5, 0.875, 0.5, 0.6875, 0.5, 0.625, 0.5, 0.625, 0.5, 0.6875, 0.5, 0.0625, 0.5, 0.0, 0.5, 0.0, 0.5, 0.0625, 0.5, 0.5, 0.5, 0.4375, 0.5, 0.4375, 0.5, 0.5, 0.5, 0.9375, 0.5, 0.875, 0.5, 0.875, 0.5, 0.9375, 0.5, 0.4375, 0.5, 0.375, 0.5, 0.375, 0.5, 0.4375, 0.5, 0.875, 0.5, 0.8125, 0.5, 0.8125, 0.5, 0.875, 0.5, 0.375, 0.5, 0.3125, 0.5, 0.3125, 0.5, 0.375, 0.5, 0.8125, 0.5, 0.75, 0.5, 0.75, 0.5, 0.8125, 0.5, 0.3125, 0.5, 0.25, 0.5, 0.25, 0.5, 0.3125, 0.5, 0.75, 0.5, 0.6875, 0.5, 0.6875, 0.5, 0.75, 0.5, 0.25, 0.5, 0.1875, 0.5, 0.1875, 0.5, 0.25, 0.5, 0.6875, 0.5, 0.625, 0.5, 0.625, 0.5, 0.6875, 0.5, 0.1875, 0.5, 0.125, 0.5, 0.125, 0.5, 0.1875, 0.5, 0.625, 0.5, 0.5625, 0.5, 0.5625, 0.5, 0.625, 0.5, 0.125, 0.5, 0.0625, 0.5, 0.0625, 0.5, 0.125, 0.5, 0.5625, 0.5, 0.5, 0.5, 0.5, 0.5, 0.5625, 0.5, 0.375, 0.5, 0.3125, 0.5, 0.3125, 0.5, 0.375, 0.5, 0.1875, 0.5, 0.125, 0.5, 0.125, 0.5, 0.1875, 0.5, 0.625, 0.5, 0.5625, 0.5, 0.5625, 0.5, 0.625, 0.5, 0.125, 0.5, 0.0625, 0.5, 0.0625, 0.5, 0.125, 0.5, 0.5625, 0.5, 0.5, 0.5, 0.5, 0.5, 0.5625, 0.5, 1.0, 0.5, 0.9375, 0.5, 0.9375, 0.5, 1.0, 0.5, 0.0625, 0.5, 0.0, 0.5, 0.0, 0.5, 0.0625, 0.5, 0.5, 0.5, 0.4375, 0.5, 0.4375, 0.5, 0.5, 0.5, 0.9375, 0.5, 0.875, 0.5, 0.875, 0.5, 0.9375, 0.5, 0.4375, 0.5, 0.375, 0.5, 0.375, 0.5, 0.4375, 0.5, 0.875, 0.5, 0.8125, 0.5, 0.8125, 0.5, 0.875, 0.5, 0.375, 0.5, 0.3125, 0.5, 0.3125, 0.5, 0.375, 0.5, 0.8125, 0.5, 0.75, 0.5, 0.75, 0.5, 0.8125, 0.5, 0.3125, 0.5, 0.25, 0.5, 0.25, 0.5, 0.3125, 0.5, 0.75, 0.5, 0.6875, 0.5, 0.6875, 0.5, 0.75, 0.5, 0.25, 0.5, 0.1875, 0.5, 0.1875, 0.5, 0.25, 0.5, 1.0, 0.5, 0.9375, 0.5, 0.9375, 0.5, 1.0, 0.5, 0.8125, 0.5, 0.75, 0.5, 0.75, 0.5, 0.8125, 0.5, 0.3125, 0.5, 0.25, 0.5, 0.25, 0.5, 0.3125, 0.5, 0.75, 0.5, 0.6875, 0.5, 0.6875, 0.5, 0.75, 0.5, 0.25, 0.5, 0.1875, 0.5, 0.1875, 0.5, 0.25, 0.5, 0.6875, 0.5, 0.625, 0.5, 0.625, 0.5, 0.6875, 0.5, 0.1875, 0.5, 0.125, 0.5, 0.125, 0.5, 0.1875, 0.5, 0.625, 0.5, 0.5625, 0.5, 0.5625, 0.5, 0.625, 0.5, 0.125, 0.5, 0.0625, 0.5, 0.0625, 0.5, 0.125, 0.5, 0.5625, 0.5, 0.5, 0.5, 0.5, 0.5, 0.5625, 0.5, 1.0, 0.5, 0.9375, 0.5, 0.9375, 0.5, 1.0, 0.5, 0.0625, 0.5, 0.0, 0.5, 0.0, 0.5, 0.0625, 0.5, 0.5, 0.5, 0.4375, 0.5, 0.4375, 0.5, 0.5, 0.5, 0.9375, 0.5, 0.875, 0.5, 0.875, 0.5, 0.9375, 0.5, 0.4375, 0.5, 0.375, 0.5, 0.375, 0.5, 0.4375, 0.5, 0.875, 0.5, 0.8125, 0.5, 0.8125, 0.5, 0.875, 0.5, 0.6875, 0.5, 0.625, 0.5, 0.625, 0.5, 0.6875, 0.5, 0.0625, 0.5, 0.0, 0.5, 0.0, 0.5, 0.0625, 0.5, 0.5, 0.5, 0.4375, 0.5, 0.4375, 0.5, 0.5, 0.5, 0.9375, 0.5, 0.875, 0.5, 0.875, 0.5, 0.9375, 0.5, 0.4375, 0.5, 0.375, 0.5, 0.375, 0.5, 0.4375, 0.5, 0.875, 0.5, 0.8125, 0.5, 0.8125, 0.5, 0.875, 0.5, 0.375, 0.5, 0.3125, 0.5, 0.3125, 0.5, 0.375, 0.5, 0.8125, 0.5, 0.75, 0.5, 0.75, 0.5, 0.8125, 0.5, 0.3125, 0.5, 0.25, 0.5, 0.25, 0.5, 0.3125, 0.5, 0.75, 0.5, 0.6875, 0.5, 0.6875, 0.5, 0.75, 0.5, 0.25, 0.5, 0.1875, 0.5, 0.1875, 0.5, 0.25, 0.5, 0.6875, 0.5, 0.625, 0.5, 0.625, 0.5, 0.6875, 0.5, 0.1875, 0.5, 0.125, 0.5, 0.125, 0.5, 0.1875, 0.5, 0.625, 0.5, 0.5625, 0.5, 0.5625, 0.5, 0.625, 0.5, 0.125, 0.5, 0.0625, 0.5, 0.0625, 0.5, 0.125, 0.5, 0.5625, 0.5, 0.5, 0.5, 0.5, 0.5, 0.5625, 0.5, 0.375, 0.5, 0.3125, 0.5, 0.3125, 0.5, 0.375, 0.5, 0.1875, 0.5, 0.125, 0.5, 0.125, 0.5, 0.1875, 0.5, 0.625, 0.5, 0.5625, 0.5, 0.5625, 0.5, 0.625, 0.5, 0.125, 0.5, 0.0625, 0.5, 0.0625, 0.5, 0.125, 0.5, 0.5625, 0.5, 0.5, 0.5, 0.5, 0.5, 0.5625, 0.5, 1.0, 0.5, 0.9375, 0.5, 0.9375, 0.5, 1.0, 0.5, 0.0625, 0.5, 0.0, 0.5, 0.0, 0.5, 0.0625, 0.5, 0.5, 0.5, 0.4375, 0.5, 0.4375, 0.5, 0.5, 0.5, 0.9375, 0.5, 0.875, 0.5, 0.875, 0.5, 0.9375, 0.5, 0.4375, 0.5, 0.375, 0.5, 0.375, 0.5, 0.4375, 0.5, 0.875, 0.5, 0.8125, 0.5, 0.8125, 0.5, 0.875, 0.5, 0.375, 0.5, 0.3125, 0.5, 0.3125, 0.5, 0.375, 0.5, 0.8125, 0.5, 0.75, 0.5, 0.75, 0.5, 0.8125, 0.5, 0.3125, 0.5, 0.25, 0.5, 0.25, 0.5, 0.3125, 0.5, 0.75, 0.5, 0.6875, 0.5, 0.6875, 0.5, 0.75, 0.5, 0.25, 0.5, 0.1875, 0.5, 0.1875, 0.5, 0.25, 0.5, 0.0625, 0.5, 0.0, 0.5, 0.0, 0.5, 0.0625, 0.5, 0.8125, 0.5, 0.75, 0.5, 0.75, 0.5, 0.8125, 0.5, 0.3125, 0.5, 0.25, 0.5, 0.25, 0.5, 0.3125, 0.5, 0.75, 0.5, 0.6875, 0.5, 0.6875, 0.5, 0.75, 0.5, 0.25, 0.5, 0.1875, 0.5, 0.1875, 0.5, 0.25, 0.5, 0.6875, 0.5, 0.625, 0.5, 0.625, 0.5, 0.6875, 0.5, 0.1875, 0.5, 0.125, 0.5, 0.125, 0.5, 0.1875, 0.5, 0.625, 0.5, 0.5625, 0.5, 0.5625, 0.5, 0.625, 0.5, 0.125, 0.5, 0.0625, 0.5, 0.0625, 0.5, 0.125, 0.5, 0.5625, 0.5, 0.5, 0.5, 0.5, 0.5, 0.5625, 0.5, 1.0, 0.5, 0.9375, 0.5, 0.9375, 0.5, 1.0, 0.5, 0.0625, 0.5, 0.0, 0.5, 0.0, 0.5, 0.0625, 0.5, 0.5, 0.5, 0.4375, 0.5, 0.4375, 0.5, 0.5, 0.5, 0.9375, 0.5, 0.875, 0.5, 0.875, 0.5, 0.9375, 0.5, 0.4375, 0.5, 0.375, 0.5, 0.375, 0.5, 0.4375, 0.5, 0.875, 0.5, 0.8125, 0.5, 0.8125, 0.5, 0.875, 0.5, 0.1875, 0.5, 0.125, 0.5, 0.125, 0.5, 0.1875, 0.5, 0.5, 0.5, 0.4375, 0.5, 0.4375, 0.5, 0.5, 0.5, 0.9375, 0.5, 0.875, 0.5, 0.875, 0.5, 0.9375, 0.5, 0.4375, 0.5, 0.375, 0.5, 0.375, 0.5, 0.4375, 0.5, 0.875, 0.5, 0.8125, 0.5, 0.8125, 0.5, 0.875, 0.5, 0.375, 0.5, 0.3125, 0.5, 0.3125, 0.5, 0.375, 0.5, 0.8125, 0.5, 0.75, 0.5, 0.75, 0.5, 0.8125, 0.5, 0.3125, 0.5, 0.25, 0.5, 0.25, 0.5, 0.3125, 0.5, 0.75, 0.5, 0.6875, 0.5, 0.6875, 0.5, 0.75, 0.5, 0.25, 0.5, 0.1875, 0.5, 0.1875, 0.5, 0.25, 0.5, 0.6875, 0.5, 0.625, 0.5, 0.625, 0.5, 0.6875, 0.5, 0.1875, 0.5, 0.125, 0.5, 0.125, 0.5, 0.1875, 0.5, 0.625, 0.5, 0.5625, 0.5, 0.5625, 0.5, 0.625, 0.5, 0.125, 0.5, 0.0625, 0.5, 0.0625, 0.5, 0.125, 0.5, 0.5625, 0.5, 0.5, 0.5, 0.5, 0.5, 0.5625, 0.5, 1.0, 0.5, 0.9375, 0.5, 0.9375, 0.5, 1.0, 0.5, 0.8125, 0.5, 0.75, 0.5, 0.75, 0.5, 0.8125, 0.5, 0.625, 0.5, 0.5625, 0.5, 0.5625, 0.5, 0.625, 0.5, 0.125, 0.5, 0.0625, 0.5, 0.0625, 0.5, 0.125, 0.5, 0.5625, 0.5, 0.5, 0.5, 0.5, 0.5, 0.5625, 0.5, 1.0, 0.5, 0.9375, 0.5, 0.9375, 0.5, 1.0, 0.5, 0.0625, 0.5, 0.0, 0.5, 0.0, 0.5, 0.0625, 0.5, 0.5, 0.5, 0.4375, 0.5, 0.4375, 0.5, 0.5, 0.5, 0.9375, 0.5, 0.875, 0.5, 0.875, 0.5, 0.9375, 0.5, 0.4375, 0.5, 0.375, 0.5, 0.375, 0.5, 0.4375, 0.5, 0.875, 0.5, 0.8125, 0.5, 0.8125, 0.5, 0.875, 0.5, 0.375, 0.5, 0.3125, 0.5, 0.3125, 0.5, 0.375, 0.5, 0.8125, 0.5, 0.75, 0.5, 0.75, 0.5, 0.8125, 0.5, 0.3125, 0.5, 0.25, 0.5, 0.25, 0.5, 0.3125, 0.5, 0.75, 0.5, 0.6875, 0.5, 0.6875, 0.5, 0.75, 0.5, 0.25, 0.5, 0.1875, 0.5, 0.1875, 0.5, 0.25, 0.5, 0.6875, 0.5, 0.625, 0.5, 0.625, 0.5, 0.6875, 0.5, 0.5, 0.5, 0.4375, 0.5, 0.4375, 0.5, 0.5, 0.5, 0.3125, 0.5, 0.25, 0.5, 0.25, 0.5, 0.3125, 0.5, 0.75, 0.5, 0.6875, 0.5, 0.6875, 0.5, 0.75, 0.5, 0.25, 0.5, 0.1875, 0.5, 0.1875, 0.5, 0.25, 0.5, 0.6875, 0.5, 0.625, 0.5, 0.625, 0.5, 0.6875, 0.5, 0.1875, 0.5, 0.125, 0.5, 0.125, 0.5, 0.1875, 0.5, 0.625, 0.5, 0.5625, 0.5, 0.5625, 0.5, 0.625, 0.5, 0.125, 0.5, 0.0625, 0.5, 0.0625, 0.5, 0.125, 0.5, 0.5625, 0.5, 0.5, 0.5, 0.5, 0.5, 0.5625, 0.5, 1.0, 0.5, 0.9375, 0.5, 0.9375, 0.5, 1.0, 0.5, 0.0625, 0.5, 0.0, 0.5, 0.0, 0.5, 0.0625, 0.5, 0.5, 0.5, 0.4375, 0.5, 0.4375, 0.5, 0.5, 0.5, 0.9375, 0.5, 0.875, 0.5, 0.875, 0.5, 0.9375, 0.5, 0.4375, 0.5, 0.375, 0.5, 0.375, 0.5, 0.4375, 0.5, 0.875, 0.5, 0.8125, 0.5, 0.8125, 0.5, 0.875, 0.5, 0.375, 0.5, 0.3125, 0.5, 0.3125, 0.5, 0.375, 0.5, 0.1875, 0.5, 0.125, 0.5, 0.125, 0.5, 0.1875, 0.5, 0.9375, 0.5, 0.875, 0.5, 0.875, 0.5, 0.9375, 0.5, 0.4375, 0.5, 0.375, 0.5, 0.375, 0.5, 0.4375, 0.5, 0.875, 0.5, 0.8125, 0.5, 0.8125, 0.5, 0.875, 0.5, 0.375, 0.5, 0.3125, 0.5, 0.3125, 0.5, 0.375, 0.5, 0.8125, 0.5, 0.75, 0.5, 0.75, 0.5, 0.8125, 0.5, 0.3125, 0.5, 0.25, 0.5, 0.25, 0.5, 0.3125, 0.5, 0.75, 0.5, 0.6875, 0.5, 0.6875, 0.5, 0.75, 0.5, 0.25, 0.5, 0.1875, 0.5, 0.1875, 0.5, 0.25, 0.5, 0.6875, 0.5, 0.625, 0.5, 0.625, 0.5, 0.6875, 0.5, 0.1875, 0.5, 0.125, 0.5, 0.125, 0.5, 0.1875, 0.5, 0.625, 0.5, 0.5625, 0.5, 0.5625, 0.5, 0.625, 0.5, 0.125, 0.5, 0.0625, 0.5, 0.0625, 0.5, 0.125, 0.5, 0.5625, 0.5, 0.5, 0.5, 0.5, 0.5, 0.5625, 0.5, 1.0, 0.5, 0.9375, 0.5, 0.9375, 0.5, 1.0, 0.5, 0.0625, 0.5, 0.0, 0.5, 0.0, 0.5, 0.0625, 0.5, 0.8125, 0.5, 0.75, 0.5, 0.75, 0.5, 0.8125, 0.5, 0.625, 0.5, 0.5625, 0.5, 0.5625, 0.5, 0.625, 0.5, 0.125, 0.5, 0.0625, 0.5, 0.0625, 0.5, 0.125, 0.5, 0.5625, 0.5, 0.5, 0.5, 0.5, 0.5, 0.5625, 0.5, 1.0, 0.5, 0.9375, 0.5, 0.9375, 0.5, 1.0, 0.5, 0.0625, 0.5, 0.0, 0.5, 0.0, 0.5, 0.0625, 0.5, 0.5, 0.5, 0.4375, 0.5, 0.4375, 0.5, 0.5, 0.5, 0.9375, 0.5, 0.875, 0.5, 0.875, 0.5, 0.9375, 0.5, 0.4375, 0.5, 0.375, 0.5, 0.375, 0.5, 0.4375, 0.5, 0.875, 0.5, 0.8125, 0.5, 0.8125, 0.5, 0.875, 0.5, 0.375, 0.5, 0.3125, 0.5, 0.3125, 0.5, 0.375, 0.5, 0.8125, 0.5, 0.75, 0.5, 0.75, 0.5, 0.8125, 0.5, 0.3125, 0.5, 0.25, 0.5, 0.25, 0.5, 0.3125, 0.5, 0.75, 0.5, 0.6875, 0.5, 0.6875, 0.5, 0.75, 0.5, 0.25, 0.5, 0.1875, 0.5, 0.1875, 0.5, 0.25, 0.5, 0.6875, 0.5, 0.625, 0.5, 0.625, 0.5, 0.6875, 0.5, 0.5, 0.5, 0.4375, 0.5, 0.4375, 0.5, 0.5, 0.5, 0.3125, 0.5, 0.25, 0.5, 0.25, 0.5, 0.3125, 0.5, 0.75, 0.5, 0.6875, 0.5, 0.6875, 0.5, 0.75, 0.5, 0.25, 0.5, 0.1875, 0.5, 0.1875, 0.5, 0.25, 0.5, 0.6875, 0.5, 0.625, 0.5, 0.625, 0.5, 0.6875, 0.5, 0.1875, 0.5, 0.125, 0.5, 0.125, 0.5, 0.1875, 0.5, 0.625, 0.5, 0.5625, 0.5, 0.5625, 0.5, 0.625, 0.5, 0.125, 0.5, 0.0625, 0.5, 0.0625, 0.5, 0.125, 0.5, 0.5625, 0.5, 0.5, 0.5, 0.5, 0.5, 0.5625, 0.5, 1.0, 0.5, 0.9375, 0.5, 0.9375, 0.5, 1.0, 0.5, 0.0625, 0.5, 0.0, 0.5, 0.0, 0.5, 0.0625, 0.5, 0.5, 0.5, 0.4375, 0.5, 0.4375, 0.5, 0.5, 0.5, 0.9375, 0.5, 0.875, 0.5, 0.875, 0.5, 0.9375, 0.5, 0.4375, 0.5, 0.375, 0.5, 0.375, 0.5, 0.4375, 0.5, 0.875, 0.5, 0.8125, 0.5, 0.8125, 0.5, 0.875, 0.5, 0.375, 0.5, 0.3125, 0.5, 0.3125, 0.5, 0.375, 0.5, 0.1875, 0.5, 0.125, 0.5, 0.125, 0.5, 0.1875, 0.5, 0.9375, 0.5, 0.875, 0.5, 0.875, 0.5, 0.9375, 0.5, 0.4375, 0.5, 0.375, 0.5, 0.375, 0.5, 0.4375, 0.5, 0.875, 0.5, 0.8125, 0.5, 0.8125, 0.5, 0.875, 0.5, 0.375, 0.5, 0.3125, 0.5, 0.3125, 0.5, 0.375, 0.5, 0.8125, 0.5, 0.75, 0.5, 0.75, 0.5, 0.8125, 0.5, 0.3125, 0.5, 0.25, 0.5, 0.25, 0.5, 0.3125, 0.5, 0.75, 0.5, 0.6875, 0.5, 0.6875, 0.5, 0.75, 0.5, 0.25, 0.5, 0.1875, 0.5, 0.1875, 0.5, 0.25, 0.5, 0.6875, 0.5, 0.625, 0.5, 0.625, 0.5, 0.6875, 0.5, 0.1875, 0.5, 0.125, 0.5, 0.125, 0.5, 0.1875, 0.5, 0.625, 0.5, 0.5625, 0.5, 0.5625, 0.5, 0.625, 0.5, 0.125, 0.5, 0.0625, 0.5, 0.0625, 0.5, 0.125, 0.5, 0.5625, 0.5, 0.5, 0.5, 0.5, 0.5, 0.5625, 0.5, 1.0, 0.5, 0.9375, 0.5, 0.9375, 0.5, 1.0, 0.5, 0.0625, 0.5, 0.0, 0.5, 0.0, 0.5, 0.0625, 0.5, 0.3125, 0.5, 0.25, 0.5, 0.25, 0.5, 0.3125, 0.5, 0.625, 0.5, 0.5625, 0.5, 0.5625, 0.5, 0.625, 0.5, 0.125, 0.5, 0.0625, 0.5, 0.0625, 0.5, 0.125, 0.5, 0.5625, 0.5, 0.5, 0.5, 0.5, 0.5, 0.5625, 0.5, 1.0, 0.5, 0.9375, 0.5, 0.9375, 0.5, 1.0, 0.5, 0.0625, 0.5, 0.0, 0.5, 0.0, 0.5, 0.0625, 0.5, 0.5, 0.5, 0.4375, 0.5, 0.4375, 0.5, 0.5, 0.5, 0.9375, 0.5, 0.875, 0.5, 0.875, 0.5, 0.9375, 0.5, 0.4375, 0.5, 0.375, 0.5, 0.375, 0.5, 0.4375, 0.5, 0.875, 0.5, 0.8125, 0.5, 0.8125, 0.5, 0.875, 0.5, 0.375, 0.5, 0.3125, 0.5, 0.3125, 0.5, 0.375, 0.5, 0.8125, 0.5, 0.75, 0.5, 0.75, 0.5, 0.8125, 0.5, 0.3125, 0.5, 0.25, 0.5, 0.25, 0.5, 0.3125, 0.5, 0.75, 0.5, 0.6875, 0.5, 0.6875, 0.5, 0.75, 0.5, 0.25, 0.5, 0.1875, 0.5, 0.1875, 0.5, 0.25, 0.5, 0.6875, 0.5, 0.625, 0.5, 0.625, 0.5, 0.6875, 0.5, 0.9375, 0.5, 0.875, 0.5, 0.875, 0.5, 0.9375, 0.5, 0.75, 0.5, 0.6875, 0.5, 0.6875, 0.5, 0.75, 0.5, 0.25, 0.5, 0.1875, 0.5, 0.1875, 0.5, 0.25, 0.5, 0.6875, 0.5, 0.625, 0.5, 0.625, 0.5, 0.6875, 0.5, 0.1875, 0.5, 0.125, 0.5, 0.125, 0.5, 0.1875, 0.5, 0.625, 0.5, 0.5625, 0.5, 0.5625, 0.5, 0.625, 0.5, 0.125, 0.5, 0.0625, 0.5, 0.0625, 0.5, 0.125, 0.5, 0.5625, 0.5, 0.5, 0.5, 0.5, 0.5, 0.5625, 0.5, 1.0, 0.5, 0.9375, 0.5, 0.9375, 0.5, 1.0, 0.5, 0.0625, 0.5, 0.0, 0.5, 0.0, 0.5, 0.0625, 0.5, 0.5, 0.5, 0.4375, 0.5, 0.4375, 0.5, 0.5, 0.5, 0.9375, 0.5, 0.875, 0.5, 0.875, 0.5, 0.9375, 0.5, 0.4375, 0.5, 0.375, 0.5, 0.375, 0.5, 0.4375, 0.5, 0.875, 0.5, 0.8125, 0.5, 0.8125, 0.5, 0.875, 0.5, 0.375, 0.5, 0.3125, 0.5, 0.3125, 0.5, 0.375, 0.5, 0.8125, 0.5, 0.75, 0.5, 0.75, 0.5, 0.8125, 0.5, 0.625, 0.5, 0.5625, 0.5, 0.5625, 0.5, 0.625, 0.5, 0.4375, 0.5, 0.375, 0.5, 0.375, 0.5, 0.4375, 0.5, 0.875, 0.5, 0.8125, 0.5, 0.8125, 0.5, 0.875, 0.5, 0.375, 0.5, 0.3125, 0.5, 0.3125, 0.5, 0.375, 0.5, 0.8125, 0.5, 0.75, 0.5, 0.75, 0.5, 0.8125, 0.5, 0.3125, 0.5, 0.25, 0.5, 0.25, 0.5, 0.3125, 0.5, 0.75, 0.5, 0.6875, 0.5, 0.6875, 0.5, 0.75, 0.5, 0.25, 0.5, 0.1875, 0.5, 0.1875, 0.5, 0.25, 0.5, 0.6875, 0.5, 0.625, 0.5, 0.625, 0.5, 0.6875, 0.5, 0.1875, 0.5, 0.125, 0.5, 0.125, 0.5, 0.1875, 0.5, 0.625, 0.5, 0.5625, 0.5, 0.5625, 0.5, 0.625, 0.5, 0.125, 0.5, 0.0625, 0.5, 0.0625, 0.5, 0.125, 0.5, 0.5625, 0.5, 0.5, 0.5, 0.5, 0.5, 0.5625, 0.5, 1.0, 0.5, 0.9375, 0.5, 0.9375, 0.5, 1.0, 0.5, 0.0625, 0.5, 0.0, 0.5, 0.0, 0.5, 0.0625, 0.5, 0.5, 0.5, 0.4375, 0.5, 0.4375, 0.5, 0.5, 0.5, 0.75, 0.49, 0.8418, 0.4717, 0.9197, 0.4197, 0.9717, 0.3418, 0.99, 0.25, 0.9717, 0.1582, 0.9197, 0.08029, 0.8418, 0.02827, 0.75, 0.01, 0.6582, 0.02827, 0.5803, 0.08029, 0.5283, 0.1582, 0.51, 0.25, 0.5283, 0.3418, 0.5803, 0.4197, 0.6582, 0.4717, 0.125, 0.5, 0.0625, 0.5, 0.0625, 0.5, 0.125, 0.5, 0.5625, 0.5, 0.5, 0.5, 0.5, 0.5, 0.5625, 0.5, 1.0, 0.5, 0.9375, 0.5, 0.9375, 0.5, 1.0, 0.5, 0.0625, 0.5, 0.0, 0.5, 0.0, 0.5, 0.0625, 0.5, 0.5, 0.5, 0.4375, 0.5, 0.4375, 0.5, 0.5, 0.5, 0.9375, 0.5, 0.875, 0.5, 0.875, 0.5, 0.9375, 0.5, 0.4375, 0.5, 0.375, 0.5, 0.375, 0.5, 0.4375, 0.5, 0.875, 0.5, 0.8125, 0.5, 0.8125, 0.5, 0.875, 0.5, 0.375, 0.5, 0.3125, 0.5, 0.3125, 0.5, 0.375, 0.5, 0.8125, 0.5, 0.75, 0.5, 0.75, 0.5, 0.8125, 0.5, 0.3125, 0.5, 0.25, 0.5, 0.25, 0.5, 0.3125, 0.5, 0.75, 0.5, 0.6875, 0.5, 0.6875, 0.5, 0.75, 0.5, 0.25, 0.5, 0.1875, 0.5, 0.1875, 0.5, 0.25, 0.5, 0.6875, 0.5, 0.625, 0.5, 0.625, 0.5, 0.6875, 0.5, 0.1875, 0.5, 0.125, 0.5, 0.125, 0.5, 0.1875, 0.5])
me_cylinder.use_remesh_preserve_volume = False
me_cylinder.use_remesh_preserve_attributes = False
me_cylinder.use_mirror_vertex_groups = False
me_cylinder.update()
me_cube_003 = bpy.data.meshes.new('Cube.003')
me_cube_003.from_pydata([(0.09568, -0.5, -0.5), (0.1926, -0.4714, 0.5), (0.09568, 0.2272, -0.5), (0.1926, 0.1986, 0.5), (0.5, -0.5, -0.5), (0.4714, -0.4714, 0.5), (0.5, 0.2272, -0.5), (0.4714, 0.1986, 0.5), (0.09568, -0.5, 0.5), (0.09568, 0.2272, 0.5), (0.5, 0.2272, 0.5), (0.5, -0.5, 0.5), (0.1926, -0.4714, 0.3661), (0.1926, 0.1986, 0.3661), (0.4714, 0.1986, 0.3661), (0.4714, -0.4714, 0.3661), (0.09568, -0.5, 0.5595), (0.09568, 0.2272, 0.5595), (0.1926, -0.4714, 0.5595), (0.1926, 0.1986, 0.5595)], [], [(0, 8, 9, 2), (2, 9, 10, 6), (6, 10, 11, 4), (4, 11, 8, 0), (2, 6, 4, 0), (3, 1, 12, 13), (1, 3, 19, 18), (3, 7, 10, 9), (7, 5, 11, 10), (5, 1, 8, 11), (14, 13, 12, 15), (1, 5, 15, 12), (7, 3, 13, 14), (5, 7, 14, 15), (18, 19, 17, 16), (3, 9, 17, 19), (9, 8, 16, 17), (8, 1, 18, 16)])
_uv = me_cube_003.uv_layers.new(name='UVMap')
_uv.uv.foreach_set('vector', [0.375, 0.0, 0.625, 0.0, 0.625, 0.25, 0.375, 0.25, 0.375, 0.25, 0.625, 0.25, 0.625, 0.5, 0.375, 0.5, 0.375, 0.5, 0.625, 0.5, 0.625, 0.75, 0.375, 0.75, 0.375, 0.75, 0.625, 0.75, 0.625, 1.0, 0.375, 1.0, 0.125, 0.5, 0.375, 0.5, 0.375, 0.75, 0.125, 0.75, 0.8573, 0.5098, 0.8573, 0.7402, 0.8573, 0.7402, 0.8573, 0.5098, 0.8573, 0.7402, 0.8573, 0.5098, 0.8573, 0.5098, 0.8573, 0.7402, 0.8573, 0.5098, 0.6427, 0.5098, 0.625, 0.5, 0.875, 0.5, 0.6427, 0.5098, 0.6427, 0.7402, 0.625, 0.75, 0.625, 0.5, 0.6427, 0.7402, 0.8573, 0.7402, 0.875, 0.75, 0.625, 0.75, 0.6427, 0.5098, 0.8573, 0.5098, 0.8573, 0.7402, 0.6427, 0.7402, 0.8573, 0.7402, 0.6427, 0.7402, 0.6427, 0.7402, 0.8573, 0.7402, 0.6427, 0.5098, 0.8573, 0.5098, 0.8573, 0.5098, 0.6427, 0.5098, 0.6427, 0.7402, 0.6427, 0.5098, 0.6427, 0.5098, 0.6427, 0.7402, 0.8573, 0.7402, 0.8573, 0.5098, 0.875, 0.5, 0.875, 0.75, 0.8573, 0.5098, 0.875, 0.5, 0.875, 0.5, 0.8573, 0.5098, 0.625, 0.25, 0.625, 0.0, 0.625, 0.0, 0.625, 0.25, 0.875, 0.75, 0.8573, 0.7402, 0.8573, 0.7402, 0.875, 0.75])
me_cube_003.use_remesh_preserve_volume = False
me_cube_003.use_remesh_preserve_attributes = False
me_cube_003.use_mirror_vertex_groups = False
me_cube_003.update()
me_cylinder_003 = bpy.data.meshes.new('Cylinder.003')
me_cylinder_003.from_pydata([(0.0, 0.01, -0.005), (0.0, 0.01, 0.05363), (0.003827, 0.009239, -0.005), (0.003827, 0.009239, 0.05363), (0.007071, 0.007071, -0.005), (0.007071, 0.007071, 0.05363), (0.009239, 0.003827, -0.005), (0.009239, 0.003827, 0.05363), (0.01, -4.371e-10, -0.005), (0.01, -4.371e-10, 0.05363), (0.009239, -0.003827, -0.005), (0.009239, -0.003827, 0.05363), (0.007071, -0.007071, -0.005), (0.007071, -0.007071, 0.05363), (0.003827, -0.009239, -0.005), (0.003827, -0.009239, 0.05363), (1.51e-09, -0.01, -0.005), (1.51e-09, -0.01, 0.05363), (-0.003827, -0.009239, -0.005), (-0.003827, -0.009239, 0.05363), (-0.007071, -0.007071, -0.005), (-0.007071, -0.007071, 0.05363), (-0.009239, -0.003827, -0.005), (-0.009239, -0.003827, 0.05363), (-0.01, 1.192e-10, -0.005), (-0.01, 1.192e-10, 0.05363), (-0.009239, 0.003827, -0.005), (-0.009239, 0.003827, 0.05363), (-0.007071, 0.007071, -0.005), (-0.007071, 0.007071, 0.05363), (-0.003827, 0.009239, -0.005), (-0.003827, 0.009239, 0.05363)], [], [(0, 1, 3, 2), (2, 3, 5, 4), (4, 5, 7, 6), (6, 7, 9, 8), (8, 9, 11, 10), (10, 11, 13, 12), (12, 13, 15, 14), (14, 15, 17, 16), (16, 17, 19, 18), (18, 19, 21, 20), (20, 21, 23, 22), (22, 23, 25, 24), (24, 25, 27, 26), (26, 27, 29, 28), (3, 1, 31, 29, 27, 25, 23, 21, 19, 17, 15, 13, 11, 9, 7, 5), (28, 29, 31, 30), (30, 31, 1, 0), (0, 2, 4, 6, 8, 10, 12, 14, 16, 18, 20, 22, 24, 26, 28, 30)])
_uv = me_cylinder_003.uv_layers.new(name='UVMap')
_uv.uv.foreach_set('vector', [1.0, 0.5, 1.0, 1.0, 0.9375, 1.0, 0.9375, 0.5, 0.9375, 0.5, 0.9375, 1.0, 0.875, 1.0, 0.875, 0.5, 0.875, 0.5, 0.875, 1.0, 0.8125, 1.0, 0.8125, 0.5, 0.8125, 0.5, 0.8125, 1.0, 0.75, 1.0, 0.75, 0.5, 0.75, 0.5, 0.75, 1.0, 0.6875, 1.0, 0.6875, 0.5, 0.6875, 0.5, 0.6875, 1.0, 0.625, 1.0, 0.625, 0.5, 0.625, 0.5, 0.625, 1.0, 0.5625, 1.0, 0.5625, 0.5, 0.5625, 0.5, 0.5625, 1.0, 0.5, 1.0, 0.5, 0.5, 0.5, 0.5, 0.5, 1.0, 0.4375, 1.0, 0.4375, 0.5, 0.4375, 0.5, 0.4375, 1.0, 0.375, 1.0, 0.375, 0.5, 0.375, 0.5, 0.375, 1.0, 0.3125, 1.0, 0.3125, 0.5, 0.3125, 0.5, 0.3125, 1.0, 0.25, 1.0, 0.25, 0.5, 0.25, 0.5, 0.25, 1.0, 0.1875, 1.0, 0.1875, 0.5, 0.1875, 0.5, 0.1875, 1.0, 0.125, 1.0, 0.125, 0.5, 0.3418, 0.4717, 0.25, 0.49, 0.1582, 0.4717, 0.08029, 0.4197, 0.02827, 0.3418, 0.01, 0.25, 0.02827, 0.1582, 0.08029, 0.08029, 0.1582, 0.02827, 0.25, 0.01, 0.3418, 0.02827, 0.4197, 0.08029, 0.4717, 0.1582, 0.49, 0.25, 0.4717, 0.3418, 0.4197, 0.4197, 0.125, 0.5, 0.125, 1.0, 0.0625, 1.0, 0.0625, 0.5, 0.0625, 0.5, 0.0625, 1.0, 0.0, 1.0, 0.0, 0.5, 0.75, 0.49, 0.8418, 0.4717, 0.9197, 0.4197, 0.9717, 0.3418, 0.99, 0.25, 0.9717, 0.1582, 0.9197, 0.08029, 0.8418, 0.02827, 0.75, 0.01, 0.6582, 0.02827, 0.5803, 0.08029, 0.5283, 0.1582, 0.51, 0.25, 0.5283, 0.3418, 0.5803, 0.4197, 0.6582, 0.4717])
me_cylinder_003.use_remesh_preserve_volume = False
me_cylinder_003.use_remesh_preserve_attributes = False
me_cylinder_003.use_mirror_vertex_groups = False
me_cylinder_003.update()

# ---- objects
ob_cylinder = bpy.data.objects.new('Cylinder', me_cylinder)
ob_cube = bpy.data.objects.new('Cube', me_cube_003)
ob_cylinder_001 = bpy.data.objects.new('Cylinder.001', me_cylinder_003)

# ---- transforms, parenting, visibility, modifiers, constraints
ob_cylinder.location = (0.0, 0.0, 0.0)
ob_cylinder.scale = (1.46, 1.0, 1.0)
ob_cylinder.lineart.crease_threshold = 0.0
ob_cube.location = (-0.9075, 0.1332, 0.3362)
ob_cube.lineart.crease_threshold = 0.0
ob_cylinder_001.location = (-0.7176, 0.001197, 0.8557)
ob_cylinder_001.rotation_euler = (-0.0, 1.571, 0.0)
ob_cylinder_001.scale = (1.612, 1.612, 1.612)
ob_cylinder_001.lineart.crease_threshold = 0.0

# ---- collection membership
col_collection.objects.link(ob_cylinder)
col_collection.objects.link(ob_cube)
col_collection.objects.link(ob_cylinder_001)

# ---- scene / render settings (as saved in the file)
scene.frame_start = 1; scene.frame_end = 250; scene.frame_set(1)
scene.render.engine = 'BLENDER_EEVEE_NEXT'
scene.cycles.use_denoising = False
scene.cycles.samples = 128
scene.cycles.sampling_pattern = 'TABULATED_SOBOL'
scene.cycles.use_adaptive_sampling = False
scene.cycles.use_light_tree = False
scene.view_settings.view_transform = 'Filmic'
bpy.context.view_layer.update()

# ---- added for rendering (the .blend has no active camera and no usable light): camera, sun
cam_auto = bpy.data.cameras.new('AutoCamera')
cam_auto.lens = 50.0
cam_auto.sensor_width = 36.0
cam_auto.clip_end = 1000.0
ob_auto_camera = bpy.data.objects.new('AutoCamera', cam_auto)
scene.collection.objects.link(ob_auto_camera)
ob_auto_camera.location = (1.82723, -2.32946, 1.77528)
ob_auto_camera.rotation_euler = (1.09748, -7.21219e-08, 0.694738)
scene.camera = ob_auto_camera
light_auto_sun = bpy.data.lights.new('AutoSun', 'SUN')
light_auto_sun.energy = 3.0
light_auto_sun.angle = 0.0523599
ob_auto_sun = bpy.data.objects.new('AutoSun', light_auto_sun)
scene.collection.objects.link(ob_auto_sun)
ob_auto_sun.rotation_euler = (0.872665, 0.174533, 0.523599)
bpy.context.view_layer.update()
